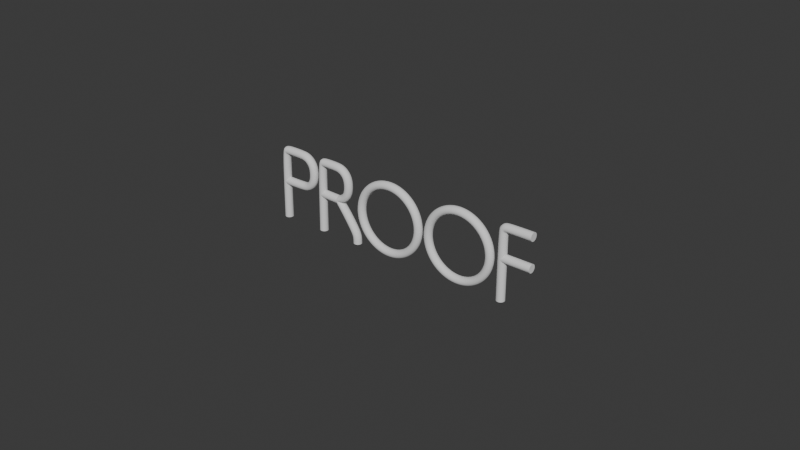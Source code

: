 # Source: neon_text_proof.blend  (saved by Blender 5.0.119; exported with 4.5.12 LTS)
import bpy
from mathutils import Matrix  # noqa: F401  (used for matrix-valued properties, if any)

bpy.ops.wm.read_factory_settings(use_empty=True)
scene = bpy.context.scene
scene.name = 'Scene'

# ---- collections
col_collection = bpy.data.collections.new('Collection'); scene.collection.children.link(col_collection)

# ---- world
world_world = bpy.data.worlds.new('World'); scene.world = world_world
world_world.use_nodes = True; world_world.node_tree.nodes.clear()
_N = world_world.node_tree.nodes; _L = world_world.node_tree.links
n0 = _N.new('ShaderNodeOutputWorld'); n0.name = 'World Output'; n0.location = (200, 100)
n1 = _N.new('ShaderNodeBackground'); n1.name = 'Background'; n1.location = (-200, 100)
n1.inputs[0].default_value = (0.05088, 0.05088, 0.05088, 1.0)
_L.new(n1.outputs[0], n0.inputs[0])
n0.is_active_output = True
world_world.color = (0.05088, 0.05088, 0.05088)
world_world.sun_shadow_jitter_overblur = 0.0

# ---- curves / text
cu_text_001 = bpy.data.curves.new('Text.001', 'CURVE')
cu_text_001.dimensions = '3D'
_sp = cu_text_001.splines.new('POLY'); _sp.points.add(14)
_sp.points.foreach_set('co', [-1.496, 3.592e-08, -0.308, 0.0, -1.491, 3.56e-08, 0.3297, 0.0, -1.477, 3.473e-08, 0.3438, 0.0, -1.458, 3.353e-08, 0.3489, 0.0, -1.287, 2.29e-08, 0.3489, 0.0, -1.239, 2.076e-08, 0.3394, 0.0, -1.198, 2.023e-08, 0.3124, 0.0, -1.171, 2.138e-08, 0.272, 0.0, -1.162, 2.403e-08, 0.2243, 0.0, -1.162, 2.755e-08, 0.172, 0.0, -1.171, 3.075e-08, 0.1243, 0.0, -1.198, 3.347e-08, 0.08385, 0.0, -1.239, 3.528e-08, 0.05683, 0.0, -1.287, 3.592e-08, 0.04734, 0.0, -1.494, 3.592e-08, 0.04734, 0.0])
_sp.order_v = 0
_sp.resolution_v = 0
_sp.use_endpoint_u = True
_sp = cu_text_001.splines.new('POLY'); _sp.points.add(5)
_sp.points.foreach_set('co', [0.8471, 3.592e-08, -0.3076, 0.0, 0.8471, 3.592e-08, 0.3097, 0.0, 0.8523, 3.592e-08, 0.329, 0.0, 0.8665, 3.592e-08, 0.3432, 0.0, 0.8858, 3.592e-08, 0.3484, 0.0, 1.121, 3.592e-08, 0.3484, 0.0])
_sp.order_v = 0
_sp.resolution_v = 0
_sp.use_endpoint_u = True
_sp = cu_text_001.splines.new('POLY'); _sp.points.add(17)
_sp.points.foreach_set('co', [-1.062, 3.592e-08, -0.3085, 0.0, -1.057, 3.554e-08, 0.331, 0.0, -1.043, 3.452e-08, 0.3451, 0.0, -1.024, 3.311e-08, 0.3502, 0.0, -0.8836, 2.289e-08, 0.3502, 0.0, -0.8358, 2.076e-08, 0.3408, 0.0, -0.7954, 2.023e-08, 0.3137, 0.0, -0.7684, 2.138e-08, 0.2733, 0.0, -0.7589, 2.403e-08, 0.2256, 0.0, -0.7589, 2.755e-08, 0.1733, 0.0, -0.7684, 3.075e-08, 0.1256, 0.0, -0.7954, 3.347e-08, 0.08516, 0.0, -0.8358, 3.528e-08, 0.05814, 0.0, -0.8836, 3.592e-08, 0.04865, 0.0, -0.8307, 4.175e-08, 0.005251, 0.0, -0.6858, 7.083e-08, -0.1948, 0.0, -0.664, 7.816e-08, -0.2494, 0.0, -0.664, 8.611e-08, -0.3086, 0.0])
_sp.order_v = 0
_sp.resolution_v = 0
_sp.use_endpoint_u = True
_sp = cu_text_001.splines.new('POLY'); _sp.points.add(1)
_sp.points.foreach_set('co', [-0.8708, 3.645e-08, 0.0447, 0.0, -1.059, 3.592e-08, 0.04865, 0.0])
_sp.order_v = 0
_sp.resolution_v = 0
_sp.use_endpoint_u = True
_sp = cu_text_001.splines.new('POLY'); _sp.points.add(15)
_sp.points.foreach_set('co', [0.4206, -1.982e-08, 0.3489, 0.0, 0.5416, -3.867e-08, 0.3248, 0.0, 0.6442, -3.867e-08, 0.2562, 0.0, 0.7128, -2.925e-08, 0.1536, 0.0, 0.7368, -2.336e-08, 0.0326, 0.0, 0.7128, -1.982e-08, -0.08842, 0.0, 0.6442, -1.982e-08, -0.191, 0.0, 0.5416, -1.982e-08, -0.2596, 0.0, 0.4206, -1.982e-08, -0.2837, 0.0, 0.2996, -1.982e-08, -0.2596, 0.0, 0.197, -1.982e-08, -0.191, 0.0, 0.1284, -1.982e-08, -0.08842, 0.0, 0.1043, -2.336e-08, 0.0326, 0.0, 0.1284, -2.925e-08, 0.1536, 0.0, 0.197, -3.867e-08, 0.2562, 0.0, 0.2996, -3.867e-08, 0.3248, 0.0])
_sp.order_v = 0
_sp.resolution_v = 0
_sp.use_cyclic_u = True
_sp.use_endpoint_u = True
_sp = cu_text_001.splines.new('POLY'); _sp.points.add(15)
_sp.points.foreach_set('co', [-0.3005, -1.982e-08, 0.3489, 0.0, -0.1795, -3.867e-08, 0.3248, 0.0, -0.07687, -3.867e-08, 0.2562, 0.0, -0.008313, -2.925e-08, 0.1536, 0.0, 0.01576, -2.336e-08, 0.0326, 0.0, -0.008313, -1.982e-08, -0.08842, 0.0, -0.07687, -1.982e-08, -0.191, 0.0, -0.1795, -1.982e-08, -0.2596, 0.0, -0.3005, -1.982e-08, -0.2837, 0.0, -0.4215, -1.982e-08, -0.2596, 0.0, -0.5241, -1.982e-08, -0.191, 0.0, -0.5927, -1.982e-08, -0.08842, 0.0, -0.6167, -2.336e-08, 0.0326, 0.0, -0.5927, -2.925e-08, 0.1536, 0.0, -0.5241, -3.867e-08, 0.2562, 0.0, -0.4215, -3.867e-08, 0.3248, 0.0])
_sp.order_v = 0
_sp.resolution_v = 0
_sp.use_cyclic_u = True
_sp.use_endpoint_u = True
_sp = cu_text_001.splines.new('POLY'); _sp.points.add(1)
_sp.points.foreach_set('co', [0.8471, 3.592e-08, 0.07452, 0.0, 1.121, 3.592e-08, 0.07452, 0.0])
_sp.order_v = 0
_sp.resolution_v = 0
_sp.use_endpoint_u = True
cu_text_001.bevel_depth = 0.04
cu_text_001.fill_mode = 'FULL'
cu_text_001.use_fill_caps = True

# ---- objects
ob_text = bpy.data.objects.new('Text', cu_text_001)

# ---- transforms, parenting, visibility, modifiers, constraints
ob_text.location = (0.0, 0.0, 0.0)
_m = ob_text.modifiers.new('Subdivision', 'SUBSURF')

# ---- collection membership
col_collection.objects.link(ob_text)

# ---- scene / render settings (as saved in the file)
scene.frame_start = 1; scene.frame_end = 250; scene.frame_set(1)
scene.render.engine = 'BLENDER_EEVEE_NEXT'
scene.render.bake_bias = 0.0
scene.render.bake_samples = 0
scene.cycles.sampling_pattern = 'TABULATED_SOBOL'
scene.eevee.use_volume_custom_range = False
bpy.context.view_layer.update()

# ---- added for rendering (the .blend has no active camera and no usable light): camera, sun
cam_auto = bpy.data.cameras.new('AutoCamera')
cam_auto.lens = 50.0
cam_auto.sensor_width = 36.0
cam_auto.clip_end = 1000.0
ob_auto_camera = bpy.data.objects.new('AutoCamera', cam_auto)
scene.collection.objects.link(ob_auto_camera)
ob_auto_camera.location = (5.07798, -6.31886, 4.2334)
ob_auto_camera.rotation_euler = (1.09748, -7.21219e-08, 0.694738)
scene.camera = ob_auto_camera
light_auto_sun = bpy.data.lights.new('AutoSun', 'SUN')
light_auto_sun.energy = 3.0
light_auto_sun.angle = 0.0523599
ob_auto_sun = bpy.data.objects.new('AutoSun', light_auto_sun)
scene.collection.objects.link(ob_auto_sun)
ob_auto_sun.rotation_euler = (0.872665, 0.174533, 0.523599)
bpy.context.view_layer.update()
